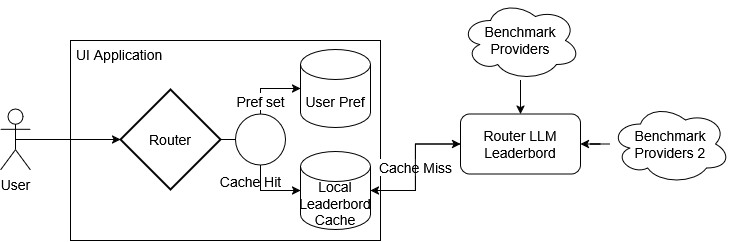

The diagram above was exported from draw.io. Its source (the exported page's mxGraphModel, read from the mxfile embedded in the PNG):
<mxGraphModel dx="1550" dy="129" grid="1" gridSize="10" guides="1" tooltips="1" connect="1" arrows="1" fold="1" page="1" pageScale="1" pageWidth="827" pageHeight="1169" math="0" shadow="0">
  <root>
    <mxCell id="0" />
    <mxCell id="1" parent="0" />
    <mxCell id="9oUEOyCVZbruU57iHh7o-2" value="&lt;div&gt;Router LLM&lt;/div&gt;&lt;div&gt;Leaderbord&lt;/div&gt;" style="rounded=1;whiteSpace=wrap;html=1;fontSize=14;" parent="1" vertex="1">
      <mxGeometry x="1460" y="1643.5" width="120" height="60" as="geometry" />
    </mxCell>
    <mxCell id="9oUEOyCVZbruU57iHh7o-4" value="User" style="shape=umlActor;verticalLabelPosition=bottom;verticalAlign=top;html=1;outlineConnect=0;fontSize=14;" parent="1" vertex="1">
      <mxGeometry x="1000" y="1638.5" width="30" height="61" as="geometry" />
    </mxCell>
    <mxCell id="9oUEOyCVZbruU57iHh7o-5" value="&amp;nbsp;UI Application" style="rounded=0;whiteSpace=wrap;html=1;align=left;verticalAlign=top;fontSize=14;" parent="1" vertex="1">
      <mxGeometry x="1070" y="1570" width="310" height="200" as="geometry" />
    </mxCell>
    <mxCell id="9oUEOyCVZbruU57iHh7o-15" value="Pref set " style="edgeStyle=orthogonalEdgeStyle;rounded=0;orthogonalLoop=1;jettySize=auto;html=1;fontSize=14;" parent="1" source="9oUEOyCVZbruU57iHh7o-6" target="9oUEOyCVZbruU57iHh7o-8" edge="1">
      <mxGeometry x="0.2068" relative="1" as="geometry">
        <mxPoint as="offset" />
      </mxGeometry>
    </mxCell>
    <mxCell id="9oUEOyCVZbruU57iHh7o-6" value="Router" style="rhombus;strokeWidth=2;whiteSpace=wrap;fontSize=14;" parent="1" vertex="1">
      <mxGeometry x="1120" y="1619" width="100" height="100" as="geometry" />
    </mxCell>
    <mxCell id="9oUEOyCVZbruU57iHh7o-20" value="Cache Miss" style="edgeStyle=orthogonalEdgeStyle;rounded=0;orthogonalLoop=1;jettySize=auto;html=1;fontSize=14;" parent="1" source="9oUEOyCVZbruU57iHh7o-7" target="9oUEOyCVZbruU57iHh7o-2" edge="1">
      <mxGeometry relative="1" as="geometry" />
    </mxCell>
    <mxCell id="9oUEOyCVZbruU57iHh7o-7" value="Local&lt;div&gt;Leaderbord&lt;/div&gt;&lt;div&gt;Cache&lt;/div&gt;" style="shape=cylinder3;whiteSpace=wrap;html=1;boundedLbl=1;backgroundOutline=1;size=15;fontSize=14;" parent="1" vertex="1">
      <mxGeometry x="1300" y="1681" width="70" height="78" as="geometry" />
    </mxCell>
    <mxCell id="9oUEOyCVZbruU57iHh7o-8" value="User Pref" style="shape=cylinder3;whiteSpace=wrap;html=1;boundedLbl=1;backgroundOutline=1;size=15;fontSize=14;" parent="1" vertex="1">
      <mxGeometry x="1300" y="1579" width="70" height="78" as="geometry" />
    </mxCell>
    <mxCell id="9oUEOyCVZbruU57iHh7o-16" value="&lt;span&gt;&lt;span&gt;&lt;span&gt;&lt;br&gt;&lt;span&gt;Cache &lt;/span&gt;Hit&lt;br&gt;&lt;br&gt;&lt;/span&gt;&lt;/span&gt;&lt;/span&gt;" style="edgeStyle=orthogonalEdgeStyle;rounded=0;orthogonalLoop=1;jettySize=auto;html=1;entryX=0;entryY=0.5;entryDx=0;entryDy=0;entryPerimeter=0;labelBackgroundColor=none;fontSize=14;" parent="1" source="9oUEOyCVZbruU57iHh7o-6" target="9oUEOyCVZbruU57iHh7o-7" edge="1">
      <mxGeometry x="0.2368" y="-10" relative="1" as="geometry">
        <mxPoint as="offset" />
      </mxGeometry>
    </mxCell>
    <mxCell id="9oUEOyCVZbruU57iHh7o-19" value="" style="ellipse;whiteSpace=wrap;html=1;fontSize=14;" parent="1" vertex="1">
      <mxGeometry x="1235" y="1643.5" width="50" height="51" as="geometry" />
    </mxCell>
    <mxCell id="9oUEOyCVZbruU57iHh7o-22" style="edgeStyle=orthogonalEdgeStyle;rounded=0;orthogonalLoop=1;jettySize=auto;html=1;fontSize=14;" parent="1" source="9oUEOyCVZbruU57iHh7o-21" target="9oUEOyCVZbruU57iHh7o-2" edge="1">
      <mxGeometry relative="1" as="geometry" />
    </mxCell>
    <mxCell id="9oUEOyCVZbruU57iHh7o-21" value="&lt;div&gt;Benchmark &lt;br&gt;&lt;/div&gt;&lt;div&gt;Providers&lt;/div&gt;" style="ellipse;shape=cloud;whiteSpace=wrap;html=1;fontSize=14;" parent="1" vertex="1">
      <mxGeometry x="1460" y="1530" width="120" height="80" as="geometry" />
    </mxCell>
    <mxCell id="9oUEOyCVZbruU57iHh7o-24" style="edgeStyle=orthogonalEdgeStyle;rounded=0;orthogonalLoop=1;jettySize=auto;html=1;entryX=1;entryY=0.5;entryDx=0;entryDy=0;fontSize=14;" parent="1" source="9oUEOyCVZbruU57iHh7o-23" target="9oUEOyCVZbruU57iHh7o-2" edge="1">
      <mxGeometry relative="1" as="geometry" />
    </mxCell>
    <mxCell id="9oUEOyCVZbruU57iHh7o-23" value="&lt;div&gt;Benchmark &lt;br&gt;&lt;/div&gt;&lt;div&gt;Providers 2&lt;/div&gt;" style="ellipse;shape=cloud;whiteSpace=wrap;html=1;fontSize=14;" parent="1" vertex="1">
      <mxGeometry x="1610" y="1633.5" width="120" height="80" as="geometry" />
    </mxCell>
    <mxCell id="9oUEOyCVZbruU57iHh7o-10" style="edgeStyle=orthogonalEdgeStyle;rounded=0;orthogonalLoop=1;jettySize=auto;html=1;exitX=0.5;exitY=0.5;exitDx=0;exitDy=0;exitPerimeter=0;entryX=0;entryY=0.5;entryDx=0;entryDy=0;fontSize=14;" parent="1" source="9oUEOyCVZbruU57iHh7o-4" target="9oUEOyCVZbruU57iHh7o-6" edge="1">
      <mxGeometry relative="1" as="geometry" />
    </mxCell>
    <mxCell id="CiK6uw4svGQDcFw8m2B2-79" style="edgeStyle=orthogonalEdgeStyle;rounded=0;orthogonalLoop=1;jettySize=auto;html=1;entryX=1;entryY=0.5;entryDx=0;entryDy=0;entryPerimeter=0;fontSize=14;" edge="1" parent="1" source="9oUEOyCVZbruU57iHh7o-2" target="9oUEOyCVZbruU57iHh7o-7">
      <mxGeometry relative="1" as="geometry" />
    </mxCell>
  </root>
</mxGraphModel>